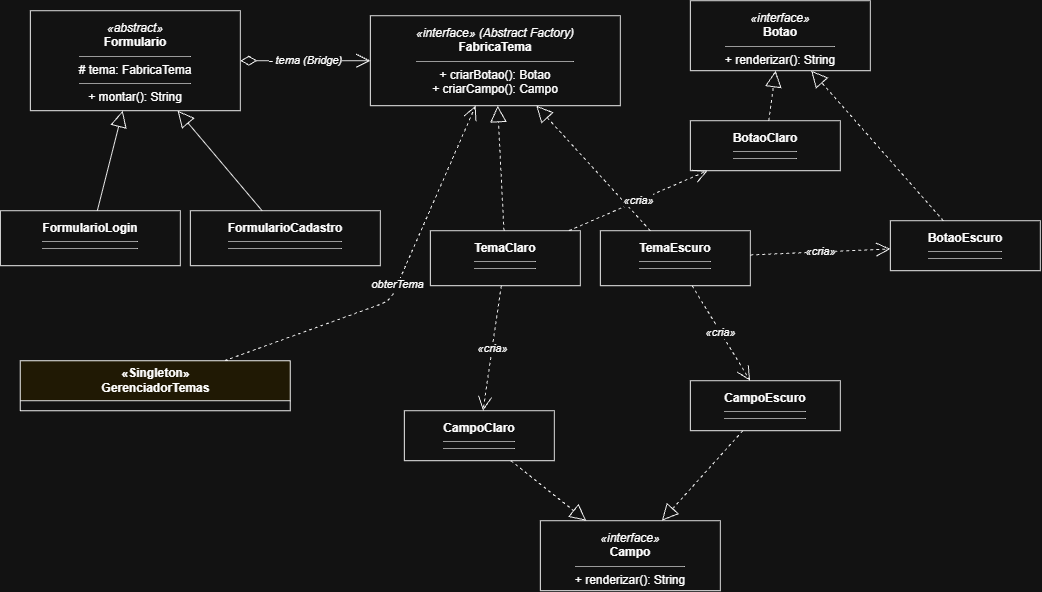

The diagram above was exported from draw.io. Its source (the exported page's mxGraphModel, read from the mxfile embedded in the PNG):
<mxGraphModel dx="1162" dy="634" grid="1" gridSize="10" guides="1" tooltips="1" connect="1" arrows="1" fold="1" page="1" pageScale="1" pageWidth="827" pageHeight="1169" math="0" shadow="0">
  <root>
    <mxCell id="0" />
    <mxCell id="1" parent="0" />
    <mxCell id="liVriHus5Xr3d6b3E0cA-1" parent="1" style="rounded=0;whiteSpace=wrap;html=1;verticalAlign=top;spacingTop=4;fillColor=#ffffff;strokeColor=#000000;" value="&lt;i&gt;«abstract»&lt;/i&gt;&lt;br&gt;&lt;b&gt;Formulario&lt;/b&gt;&lt;hr size=&quot;1&quot;&gt;# tema: FabricaTema&lt;hr size=&quot;1&quot;&gt;+ montar(): String" vertex="1">
      <mxGeometry height="100" width="210" x="40" y="80" as="geometry" />
    </mxCell>
    <mxCell id="liVriHus5Xr3d6b3E0cA-2" parent="1" style="rounded=0;whiteSpace=wrap;html=1;verticalAlign=top;spacingTop=4;fillColor=#ffffff;strokeColor=#000000;" value="&lt;b&gt;FormularioLogin&lt;/b&gt;&lt;hr size=&quot;1&quot;&gt;&lt;hr size=&quot;1&quot;&gt;" vertex="1">
      <mxGeometry height="55" width="180" x="10" y="280" as="geometry" />
    </mxCell>
    <mxCell id="liVriHus5Xr3d6b3E0cA-3" parent="1" style="rounded=0;whiteSpace=wrap;html=1;verticalAlign=top;spacingTop=4;fillColor=#ffffff;strokeColor=#000000;" value="&lt;b&gt;FormularioCadastro&lt;/b&gt;&lt;hr size=&quot;1&quot;&gt;&lt;hr size=&quot;1&quot;&gt;" vertex="1">
      <mxGeometry height="55" width="190" x="200" y="280" as="geometry" />
    </mxCell>
    <mxCell id="liVriHus5Xr3d6b3E0cA-4" parent="1" style="swimlane;fontStyle=1;align=center;childLayout=stackLayout;horizontal=1;startSize=40;horizontalStack=0;resizeParent=1;resizeParentMax=0;collapsible=0;marginBottom=0;html=1;fillColor=#FFF7DE;strokeColor=#000000;" value="«Singleton»&#10;GerenciadorTemas" vertex="1">
      <mxGeometry height="50" width="270" x="30" y="430" as="geometry" />
    </mxCell>
    <mxCell id="liVriHus5Xr3d6b3E0cA-5" parent="1" style="rounded=0;whiteSpace=wrap;html=1;verticalAlign=top;spacingTop=4;fillColor=#ffffff;strokeColor=#000000;" value="&lt;i&gt;«interface» (Abstract Factory)&lt;/i&gt;&lt;br&gt;&lt;b&gt;FabricaTema&lt;/b&gt;&lt;hr size=&quot;1&quot;&gt;+ criarBotao(): Botao&lt;br&gt;+ criarCampo(): Campo" vertex="1">
      <mxGeometry height="90" width="250" x="380" y="85" as="geometry" />
    </mxCell>
    <mxCell id="liVriHus5Xr3d6b3E0cA-6" parent="1" style="rounded=0;whiteSpace=wrap;html=1;verticalAlign=top;spacingTop=4;fillColor=#ffffff;strokeColor=#000000;" value="&lt;b&gt;TemaClaro&lt;/b&gt;&lt;hr size=&quot;1&quot;&gt;&lt;hr size=&quot;1&quot;&gt;" vertex="1">
      <mxGeometry height="55" width="150" x="440" y="300" as="geometry" />
    </mxCell>
    <mxCell id="liVriHus5Xr3d6b3E0cA-7" parent="1" style="rounded=0;whiteSpace=wrap;html=1;verticalAlign=top;spacingTop=4;fillColor=#ffffff;strokeColor=#000000;" value="&lt;b&gt;TemaEscuro&lt;/b&gt;&lt;hr size=&quot;1&quot;&gt;&lt;hr size=&quot;1&quot;&gt;" vertex="1">
      <mxGeometry height="55" width="150" x="610" y="300" as="geometry" />
    </mxCell>
    <mxCell id="liVriHus5Xr3d6b3E0cA-8" parent="1" style="rounded=0;whiteSpace=wrap;html=1;verticalAlign=top;spacingTop=4;fillColor=#ffffff;strokeColor=#000000;" value="&lt;i&gt;«interface»&lt;/i&gt;&lt;br&gt;&lt;b&gt;Botao&lt;/b&gt;&lt;hr size=&quot;1&quot;&gt;+ renderizar(): String" vertex="1">
      <mxGeometry height="70" width="180" x="700" y="70" as="geometry" />
    </mxCell>
    <mxCell id="liVriHus5Xr3d6b3E0cA-9" parent="1" style="rounded=0;whiteSpace=wrap;html=1;verticalAlign=top;spacingTop=4;fillColor=#ffffff;strokeColor=#000000;" value="&lt;b&gt;BotaoClaro&lt;/b&gt;&lt;hr size=&quot;1&quot;&gt;&lt;hr size=&quot;1&quot;&gt;" vertex="1">
      <mxGeometry height="50" width="150" x="700" y="190" as="geometry" />
    </mxCell>
    <mxCell id="liVriHus5Xr3d6b3E0cA-10" parent="1" style="rounded=0;whiteSpace=wrap;html=1;verticalAlign=top;spacingTop=4;fillColor=#ffffff;strokeColor=#000000;" value="&lt;b&gt;BotaoEscuro&lt;/b&gt;&lt;hr size=&quot;1&quot;&gt;&lt;hr size=&quot;1&quot;&gt;" vertex="1">
      <mxGeometry height="50" width="150" x="900" y="290" as="geometry" />
    </mxCell>
    <mxCell id="liVriHus5Xr3d6b3E0cA-11" parent="1" style="rounded=0;whiteSpace=wrap;html=1;verticalAlign=top;spacingTop=4;fillColor=#ffffff;strokeColor=#000000;" value="&lt;i&gt;«interface»&lt;/i&gt;&lt;br&gt;&lt;b&gt;Campo&lt;/b&gt;&lt;hr size=&quot;1&quot;&gt;+ renderizar(): String" vertex="1">
      <mxGeometry height="70" width="180" x="550" y="590" as="geometry" />
    </mxCell>
    <mxCell id="liVriHus5Xr3d6b3E0cA-12" parent="1" style="rounded=0;whiteSpace=wrap;html=1;verticalAlign=top;spacingTop=4;fillColor=#ffffff;strokeColor=#000000;" value="&lt;b&gt;CampoClaro&lt;/b&gt;&lt;hr size=&quot;1&quot;&gt;&lt;hr size=&quot;1&quot;&gt;" vertex="1">
      <mxGeometry height="50" width="150" x="414" y="480" as="geometry" />
    </mxCell>
    <mxCell id="liVriHus5Xr3d6b3E0cA-13" parent="1" style="rounded=0;whiteSpace=wrap;html=1;verticalAlign=top;spacingTop=4;fillColor=#ffffff;strokeColor=#000000;" value="&lt;b&gt;CampoEscuro&lt;/b&gt;&lt;hr size=&quot;1&quot;&gt;&lt;hr size=&quot;1&quot;&gt;" vertex="1">
      <mxGeometry height="50" width="150" x="700" y="450" as="geometry" />
    </mxCell>
    <mxCell id="liVriHus5Xr3d6b3E0cA-14" edge="1" parent="1" source="liVriHus5Xr3d6b3E0cA-2" style="endArrow=block;endFill=0;html=1;endSize=14;strokeColor=#000000;" target="liVriHus5Xr3d6b3E0cA-1" value="">
      <mxGeometry relative="1" as="geometry" />
    </mxCell>
    <mxCell id="liVriHus5Xr3d6b3E0cA-15" edge="1" parent="1" source="liVriHus5Xr3d6b3E0cA-3" style="endArrow=block;endFill=0;html=1;endSize=14;strokeColor=#000000;" target="liVriHus5Xr3d6b3E0cA-1" value="">
      <mxGeometry relative="1" as="geometry" />
    </mxCell>
    <mxCell id="liVriHus5Xr3d6b3E0cA-16" edge="1" parent="1" source="liVriHus5Xr3d6b3E0cA-1" style="endArrow=open;startArrow=diamondThin;startFill=0;html=1;endSize=12;startSize=14;strokeColor=#000000;fontStyle=2;" target="liVriHus5Xr3d6b3E0cA-5" value="- tema  (Bridge)">
      <mxGeometry relative="1" as="geometry" />
    </mxCell>
    <mxCell id="liVriHus5Xr3d6b3E0cA-17" edge="1" parent="1" source="liVriHus5Xr3d6b3E0cA-4" style="endArrow=open;html=1;dashed=1;endSize=12;strokeColor=#000000;fontStyle=2;" target="liVriHus5Xr3d6b3E0cA-5" value="obterTema">
      <mxGeometry relative="1" as="geometry">
        <Array as="points">
          <mxPoint x="400" y="370" />
        </Array>
      </mxGeometry>
    </mxCell>
    <mxCell id="liVriHus5Xr3d6b3E0cA-18" edge="1" parent="1" source="liVriHus5Xr3d6b3E0cA-6" style="endArrow=block;endFill=0;html=1;dashed=1;endSize=14;strokeColor=#000000;" target="liVriHus5Xr3d6b3E0cA-5" value="">
      <mxGeometry relative="1" as="geometry" />
    </mxCell>
    <mxCell id="liVriHus5Xr3d6b3E0cA-19" edge="1" parent="1" source="liVriHus5Xr3d6b3E0cA-7" style="endArrow=block;endFill=0;html=1;dashed=1;endSize=14;strokeColor=#000000;" target="liVriHus5Xr3d6b3E0cA-5" value="">
      <mxGeometry relative="1" as="geometry" />
    </mxCell>
    <mxCell id="liVriHus5Xr3d6b3E0cA-20" edge="1" parent="1" source="liVriHus5Xr3d6b3E0cA-6" style="endArrow=open;html=1;dashed=1;endSize=12;strokeColor=#000000;fontStyle=2;" target="liVriHus5Xr3d6b3E0cA-9" value="«cria»">
      <mxGeometry relative="1" as="geometry" />
    </mxCell>
    <mxCell id="liVriHus5Xr3d6b3E0cA-21" edge="1" parent="1" source="liVriHus5Xr3d6b3E0cA-6" style="endArrow=open;html=1;dashed=1;endSize=12;strokeColor=#000000;fontStyle=2;" target="liVriHus5Xr3d6b3E0cA-12" value="«cria»">
      <mxGeometry relative="1" as="geometry" />
    </mxCell>
    <mxCell id="liVriHus5Xr3d6b3E0cA-22" edge="1" parent="1" source="liVriHus5Xr3d6b3E0cA-7" style="endArrow=open;html=1;dashed=1;endSize=12;strokeColor=#000000;fontStyle=2;" target="liVriHus5Xr3d6b3E0cA-10" value="«cria»">
      <mxGeometry relative="1" as="geometry" />
    </mxCell>
    <mxCell id="liVriHus5Xr3d6b3E0cA-23" edge="1" parent="1" source="liVriHus5Xr3d6b3E0cA-7" style="endArrow=open;html=1;dashed=1;endSize=12;strokeColor=#000000;fontStyle=2;" target="liVriHus5Xr3d6b3E0cA-13" value="«cria»">
      <mxGeometry relative="1" as="geometry" />
    </mxCell>
    <mxCell id="liVriHus5Xr3d6b3E0cA-24" edge="1" parent="1" source="liVriHus5Xr3d6b3E0cA-9" style="endArrow=block;endFill=0;html=1;dashed=1;endSize=14;strokeColor=#000000;" target="liVriHus5Xr3d6b3E0cA-8" value="">
      <mxGeometry relative="1" as="geometry" />
    </mxCell>
    <mxCell id="liVriHus5Xr3d6b3E0cA-25" edge="1" parent="1" source="liVriHus5Xr3d6b3E0cA-10" style="endArrow=block;endFill=0;html=1;dashed=1;endSize=14;strokeColor=#000000;" target="liVriHus5Xr3d6b3E0cA-8" value="">
      <mxGeometry relative="1" as="geometry" />
    </mxCell>
    <mxCell id="liVriHus5Xr3d6b3E0cA-26" edge="1" parent="1" source="liVriHus5Xr3d6b3E0cA-12" style="endArrow=block;endFill=0;html=1;dashed=1;endSize=14;strokeColor=#000000;" target="liVriHus5Xr3d6b3E0cA-11" value="">
      <mxGeometry relative="1" as="geometry" />
    </mxCell>
    <mxCell id="liVriHus5Xr3d6b3E0cA-27" edge="1" parent="1" source="liVriHus5Xr3d6b3E0cA-13" style="endArrow=block;endFill=0;html=1;dashed=1;endSize=14;strokeColor=#000000;" target="liVriHus5Xr3d6b3E0cA-11" value="">
      <mxGeometry relative="1" as="geometry" />
    </mxCell>
  </root>
</mxGraphModel>